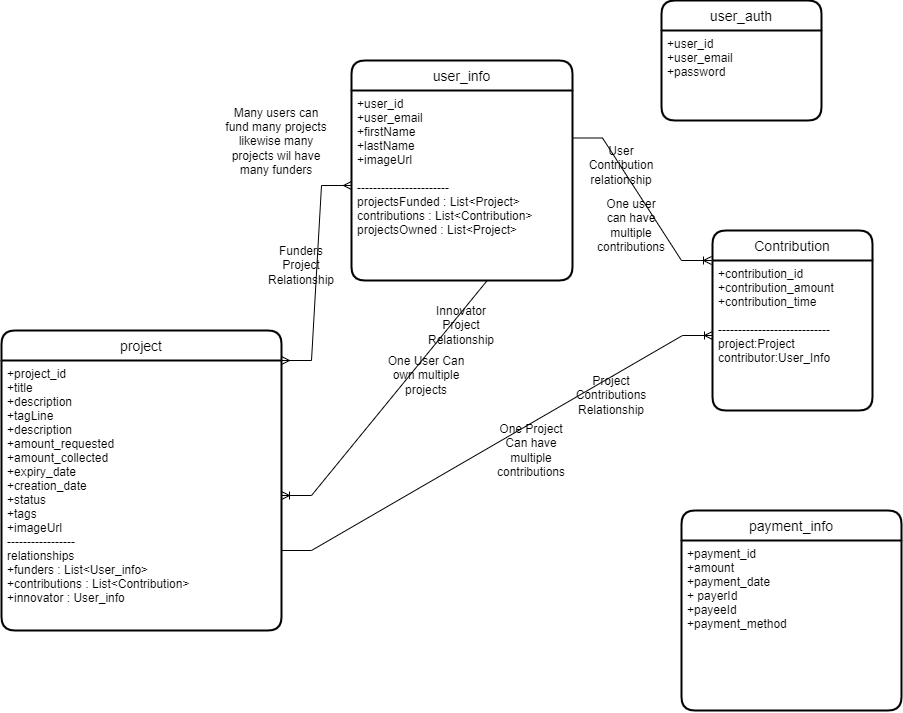

The diagram above was exported from draw.io. Its source (the exported page's mxGraphModel, read from the mxfile embedded in the PNG):
<mxGraphModel dx="2429" dy="1785" grid="1" gridSize="10" guides="1" tooltips="1" connect="1" arrows="1" fold="1" page="1" pageScale="1" pageWidth="850" pageHeight="1100" math="0" shadow="0">
  <root>
    <mxCell id="0" />
    <mxCell id="1" parent="0" />
    <mxCell id="y6P-lr5XTfIR1M-eiusf-53" value="user_auth" style="swimlane;childLayout=stackLayout;horizontal=1;startSize=30;horizontalStack=0;rounded=1;fontSize=14;fontStyle=0;strokeWidth=2;resizeParent=0;resizeLast=1;shadow=0;dashed=0;align=center;" parent="1" vertex="1">
      <mxGeometry x="530" y="-130" width="160" height="120" as="geometry" />
    </mxCell>
    <mxCell id="y6P-lr5XTfIR1M-eiusf-54" value="+user_id&#10;+user_email&#10;+password" style="align=left;strokeColor=none;fillColor=none;spacingLeft=4;fontSize=12;verticalAlign=top;resizable=0;rotatable=0;part=1;" parent="y6P-lr5XTfIR1M-eiusf-53" vertex="1">
      <mxGeometry y="30" width="160" height="90" as="geometry" />
    </mxCell>
    <mxCell id="y6P-lr5XTfIR1M-eiusf-55" value="user_info" style="swimlane;childLayout=stackLayout;horizontal=1;startSize=30;horizontalStack=0;rounded=1;fontSize=14;fontStyle=0;strokeWidth=2;resizeParent=0;resizeLast=1;shadow=0;dashed=0;align=center;" parent="1" vertex="1">
      <mxGeometry x="220" y="-70" width="221" height="220" as="geometry" />
    </mxCell>
    <mxCell id="y6P-lr5XTfIR1M-eiusf-56" value="+user_id&#10;+user_email&#10;+firstName&#10;+lastName&#10;+imageUrl&#10;&#10;-----------------------&#10;projectsFunded : List&lt;Project&gt;&#10;contributions : List&lt;Contribution&gt;&#10;projectsOwned : List&lt;Project&gt;" style="align=left;strokeColor=none;fillColor=none;spacingLeft=4;fontSize=12;verticalAlign=top;resizable=0;rotatable=0;part=1;" parent="y6P-lr5XTfIR1M-eiusf-55" vertex="1">
      <mxGeometry y="30" width="221" height="190" as="geometry" />
    </mxCell>
    <mxCell id="y6P-lr5XTfIR1M-eiusf-58" value="project" style="swimlane;childLayout=stackLayout;horizontal=1;startSize=30;horizontalStack=0;rounded=1;fontSize=14;fontStyle=0;strokeWidth=2;resizeParent=0;resizeLast=1;shadow=0;dashed=0;align=center;" parent="1" vertex="1">
      <mxGeometry x="-130" y="200" width="280" height="300" as="geometry">
        <mxRectangle x="340" y="240" width="80" height="30" as="alternateBounds" />
      </mxGeometry>
    </mxCell>
    <mxCell id="y6P-lr5XTfIR1M-eiusf-59" value="+project_id&#10;+title&#10;+description&#10;+tagLine&#10;+description&#10;+amount_requested&#10;+amount_collected&#10;+expiry_date&#10;+creation_date&#10;+status&#10;+tags&#10;+imageUrl&#10;-----------------&#10;relationships&#10;+funders : List&lt;User_info&gt;&#10;+contributions : List&lt;Contribution&gt;&#10;+innovator : User_info" style="align=left;strokeColor=none;fillColor=none;spacingLeft=4;fontSize=12;verticalAlign=top;resizable=0;rotatable=0;part=1;" parent="y6P-lr5XTfIR1M-eiusf-58" vertex="1">
      <mxGeometry y="30" width="280" height="270" as="geometry" />
    </mxCell>
    <mxCell id="y6P-lr5XTfIR1M-eiusf-61" value="Contribution" style="swimlane;childLayout=stackLayout;horizontal=1;startSize=30;horizontalStack=0;rounded=1;fontSize=14;fontStyle=0;strokeWidth=2;resizeParent=0;resizeLast=1;shadow=0;dashed=0;align=center;" parent="1" vertex="1">
      <mxGeometry x="581" y="100" width="160" height="180" as="geometry" />
    </mxCell>
    <mxCell id="y6P-lr5XTfIR1M-eiusf-62" value="+contribution_id&#10;+contribution_amount&#10;+contribution_time&#10;&#10;----------------------------&#10;project:Project&#10;contributor:User_Info" style="align=left;strokeColor=none;fillColor=none;spacingLeft=4;fontSize=12;verticalAlign=top;resizable=0;rotatable=0;part=1;" parent="y6P-lr5XTfIR1M-eiusf-61" vertex="1">
      <mxGeometry y="30" width="160" height="150" as="geometry" />
    </mxCell>
    <mxCell id="y6P-lr5XTfIR1M-eiusf-63" value="" style="edgeStyle=entityRelationEdgeStyle;fontSize=12;html=1;endArrow=ERoneToMany;rounded=0;exitX=1;exitY=0.25;exitDx=0;exitDy=0;" parent="1" source="y6P-lr5XTfIR1M-eiusf-56" edge="1">
      <mxGeometry width="100" height="100" relative="1" as="geometry">
        <mxPoint x="420" y="90" as="sourcePoint" />
        <mxPoint x="580" y="130" as="targetPoint" />
      </mxGeometry>
    </mxCell>
    <mxCell id="y6P-lr5XTfIR1M-eiusf-68" value="Innovator Project Relationship" style="text;html=1;strokeColor=none;fillColor=none;align=center;verticalAlign=middle;whiteSpace=wrap;rounded=0;" parent="1" vertex="1">
      <mxGeometry x="300" y="180" width="60" height="30" as="geometry" />
    </mxCell>
    <mxCell id="y6P-lr5XTfIR1M-eiusf-69" value="One User Can own multiple projects&lt;br&gt;" style="text;html=1;strokeColor=none;fillColor=none;align=center;verticalAlign=middle;whiteSpace=wrap;rounded=0;" parent="1" vertex="1">
      <mxGeometry x="250" y="220" width="90" height="50" as="geometry" />
    </mxCell>
    <mxCell id="y6P-lr5XTfIR1M-eiusf-76" value="" style="edgeStyle=entityRelationEdgeStyle;fontSize=12;html=1;endArrow=ERmany;startArrow=ERmany;rounded=0;entryX=0;entryY=0.5;entryDx=0;entryDy=0;" parent="1" target="y6P-lr5XTfIR1M-eiusf-56" edge="1">
      <mxGeometry width="100" height="100" relative="1" as="geometry">
        <mxPoint x="150" y="230" as="sourcePoint" />
        <mxPoint x="250" y="130" as="targetPoint" />
      </mxGeometry>
    </mxCell>
    <mxCell id="y6P-lr5XTfIR1M-eiusf-79" value="" style="edgeStyle=entityRelationEdgeStyle;fontSize=12;html=1;endArrow=ERoneToMany;rounded=0;exitX=0.75;exitY=1;exitDx=0;exitDy=0;" parent="1" source="y6P-lr5XTfIR1M-eiusf-56" target="y6P-lr5XTfIR1M-eiusf-59" edge="1">
      <mxGeometry width="100" height="100" relative="1" as="geometry">
        <mxPoint x="370" y="230" as="sourcePoint" />
        <mxPoint x="580" y="330" as="targetPoint" />
      </mxGeometry>
    </mxCell>
    <mxCell id="y6P-lr5XTfIR1M-eiusf-80" value="" style="edgeStyle=entityRelationEdgeStyle;fontSize=12;html=1;endArrow=ERoneToMany;rounded=0;" parent="1" target="y6P-lr5XTfIR1M-eiusf-62" edge="1">
      <mxGeometry width="100" height="100" relative="1" as="geometry">
        <mxPoint x="150" y="420" as="sourcePoint" />
        <mxPoint x="250" y="320" as="targetPoint" />
      </mxGeometry>
    </mxCell>
    <mxCell id="y6P-lr5XTfIR1M-eiusf-81" value="Project Contributions Relationship" style="text;html=1;strokeColor=none;fillColor=none;align=center;verticalAlign=middle;whiteSpace=wrap;rounded=0;" parent="1" vertex="1">
      <mxGeometry x="450" y="250" width="60" height="30" as="geometry" />
    </mxCell>
    <mxCell id="y6P-lr5XTfIR1M-eiusf-82" value="One Project Can have multiple contributions" style="text;html=1;strokeColor=none;fillColor=none;align=center;verticalAlign=middle;whiteSpace=wrap;rounded=0;" parent="1" vertex="1">
      <mxGeometry x="360" y="300" width="80" height="40" as="geometry" />
    </mxCell>
    <mxCell id="y6P-lr5XTfIR1M-eiusf-83" value="Funders Project Relationship" style="text;html=1;strokeColor=none;fillColor=none;align=center;verticalAlign=middle;whiteSpace=wrap;rounded=0;" parent="1" vertex="1">
      <mxGeometry x="140" y="120" width="60" height="30" as="geometry" />
    </mxCell>
    <mxCell id="npak9uUSLE1KblPtlmpy-1" value="Many users can fund many projects likewise many projects wil have many funders" style="text;html=1;strokeColor=none;fillColor=none;align=center;verticalAlign=middle;whiteSpace=wrap;rounded=0;" parent="1" vertex="1">
      <mxGeometry x="90" y="10" width="110" as="geometry" />
    </mxCell>
    <mxCell id="npak9uUSLE1KblPtlmpy-2" value="User Contribution relationship" style="text;html=1;strokeColor=none;fillColor=none;align=center;verticalAlign=middle;whiteSpace=wrap;rounded=0;" parent="1" vertex="1">
      <mxGeometry x="460" y="20" width="60" height="30" as="geometry" />
    </mxCell>
    <mxCell id="npak9uUSLE1KblPtlmpy-3" value="One user can have multiple contributions" style="text;html=1;strokeColor=none;fillColor=none;align=center;verticalAlign=middle;whiteSpace=wrap;rounded=0;" parent="1" vertex="1">
      <mxGeometry x="470" y="80" width="60" height="30" as="geometry" />
    </mxCell>
    <mxCell id="idra0EsKJ-4voXDFUH_5-2" value="payment_info" style="swimlane;childLayout=stackLayout;horizontal=1;startSize=30;horizontalStack=0;rounded=1;fontSize=14;fontStyle=0;strokeWidth=2;resizeParent=0;resizeLast=1;shadow=0;dashed=0;align=center;" vertex="1" parent="1">
      <mxGeometry x="550" y="380" width="220" height="200" as="geometry" />
    </mxCell>
    <mxCell id="idra0EsKJ-4voXDFUH_5-3" value="+payment_id&#10;+amount&#10;+payment_date&#10;+ payerId&#10;+payeeId&#10;+payment_method" style="align=left;strokeColor=none;fillColor=none;spacingLeft=4;fontSize=12;verticalAlign=top;resizable=0;rotatable=0;part=1;" vertex="1" parent="idra0EsKJ-4voXDFUH_5-2">
      <mxGeometry y="30" width="220" height="170" as="geometry" />
    </mxCell>
  </root>
</mxGraphModel>